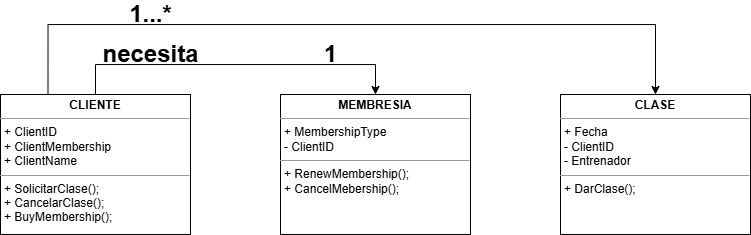

The diagram above was exported from draw.io. Its source (the exported page's mxGraphModel, read from the mxfile embedded in the PNG):
<mxGraphModel dx="895" dy="495" grid="1" gridSize="10" guides="1" tooltips="1" connect="1" arrows="1" fold="1" page="1" pageScale="1" pageWidth="850" pageHeight="1100" background="none" math="0" shadow="0">
  <root>
    <mxCell id="0" />
    <mxCell id="1" parent="0" />
    <mxCell id="vkzl3lPVQWxH383vXxrr-1" style="edgeStyle=orthogonalEdgeStyle;rounded=0;orthogonalLoop=1;jettySize=auto;html=1;exitX=0.5;exitY=0;exitDx=0;exitDy=0;entryX=0.5;entryY=0;entryDx=0;entryDy=0;" edge="1" parent="1" source="5d2195bd80daf111-18" target="5d2195bd80daf111-19">
      <mxGeometry relative="1" as="geometry">
        <Array as="points">
          <mxPoint x="145" y="80" />
          <mxPoint x="425" y="80" />
        </Array>
      </mxGeometry>
    </mxCell>
    <mxCell id="vkzl3lPVQWxH383vXxrr-2" style="edgeStyle=orthogonalEdgeStyle;rounded=0;orthogonalLoop=1;jettySize=auto;html=1;exitX=0.25;exitY=0;exitDx=0;exitDy=0;entryX=0.5;entryY=0;entryDx=0;entryDy=0;" edge="1" parent="1" source="5d2195bd80daf111-18" target="5d2195bd80daf111-20">
      <mxGeometry relative="1" as="geometry">
        <Array as="points">
          <mxPoint x="97" y="40" />
          <mxPoint x="705" y="40" />
        </Array>
      </mxGeometry>
    </mxCell>
    <mxCell id="5d2195bd80daf111-18" value="&lt;p style=&quot;margin:0px;margin-top:4px;text-align:center;&quot;&gt;&lt;b&gt;CLIENTE&lt;/b&gt;&lt;/p&gt;&lt;hr size=&quot;1&quot;&gt;&lt;p style=&quot;margin:0px;margin-left:4px;&quot;&gt;+ ClientID&lt;br&gt;+ ClientMembership&lt;/p&gt;&lt;p style=&quot;margin:0px;margin-left:4px;&quot;&gt;+ ClientName&lt;/p&gt;&lt;hr size=&quot;1&quot;&gt;&lt;p style=&quot;margin:0px;margin-left:4px;&quot;&gt;+ SolicitarClase();&lt;br&gt;+ CancelarClase();&lt;/p&gt;&lt;p style=&quot;margin:0px;margin-left:4px;&quot;&gt;+ BuyMembership();&lt;/p&gt;" style="verticalAlign=top;align=left;overflow=fill;fontSize=12;fontFamily=Helvetica;html=1;rounded=0;shadow=0;comic=0;labelBackgroundColor=none;strokeWidth=1" parent="1" vertex="1">
      <mxGeometry x="50" y="110" width="190" height="140" as="geometry" />
    </mxCell>
    <mxCell id="5d2195bd80daf111-19" value="&lt;p style=&quot;margin:0px;margin-top:4px;text-align:center;&quot;&gt;&lt;b&gt;MEMBRESIA&lt;/b&gt;&lt;/p&gt;&lt;hr size=&quot;1&quot;&gt;&lt;p style=&quot;margin:0px;margin-left:4px;&quot;&gt;+ MembershipType&lt;/p&gt;&lt;p style=&quot;margin:0px;margin-left:4px;&quot;&gt;- ClientID&lt;/p&gt;&lt;hr size=&quot;1&quot;&gt;&lt;p style=&quot;margin:0px;margin-left:4px;&quot;&gt;+ RenewMembership();&lt;br&gt;+ CancelMebership();&lt;/p&gt;" style="verticalAlign=top;align=left;overflow=fill;fontSize=12;fontFamily=Helvetica;html=1;rounded=0;shadow=0;comic=0;labelBackgroundColor=none;strokeWidth=1" parent="1" vertex="1">
      <mxGeometry x="330" y="110" width="190" height="140" as="geometry" />
    </mxCell>
    <mxCell id="5d2195bd80daf111-20" value="&lt;p style=&quot;margin:0px;margin-top:4px;text-align:center;&quot;&gt;&lt;b&gt;CLASE&lt;/b&gt;&lt;/p&gt;&lt;hr size=&quot;1&quot;&gt;&lt;p style=&quot;margin:0px;margin-left:4px;&quot;&gt;+ Fecha&lt;br&gt;- ClientID&lt;/p&gt;&lt;p style=&quot;margin:0px;margin-left:4px;&quot;&gt;- Entrenador&lt;/p&gt;&lt;hr size=&quot;1&quot;&gt;&lt;p style=&quot;margin:0px;margin-left:4px;&quot;&gt;+ DarClase();&lt;br&gt;&lt;/p&gt;" style="verticalAlign=top;align=left;overflow=fill;fontSize=12;fontFamily=Helvetica;html=1;rounded=0;shadow=0;comic=0;labelBackgroundColor=none;strokeWidth=1" parent="1" vertex="1">
      <mxGeometry x="610" y="110" width="190" height="140" as="geometry" />
    </mxCell>
    <mxCell id="vkzl3lPVQWxH383vXxrr-3" value="1...*" style="text;strokeColor=none;fillColor=none;html=1;fontSize=24;fontStyle=1;verticalAlign=middle;align=center;" vertex="1" parent="1">
      <mxGeometry x="170" y="20" width="60" height="20" as="geometry" />
    </mxCell>
    <mxCell id="vkzl3lPVQWxH383vXxrr-4" value="1" style="text;strokeColor=none;fillColor=none;html=1;fontSize=24;fontStyle=1;verticalAlign=middle;align=center;" vertex="1" parent="1">
      <mxGeometry x="350" y="60" width="60" height="20" as="geometry" />
    </mxCell>
    <mxCell id="vkzl3lPVQWxH383vXxrr-5" value="necesita" style="text;strokeColor=none;fillColor=none;html=1;fontSize=24;fontStyle=1;verticalAlign=middle;align=center;" vertex="1" parent="1">
      <mxGeometry x="170" y="60" width="60" height="20" as="geometry" />
    </mxCell>
  </root>
</mxGraphModel>